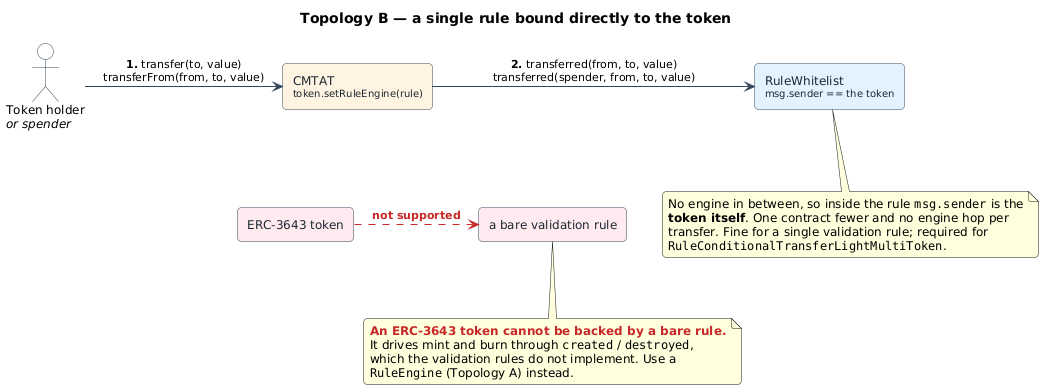

The diagram above was rendered by PlantUML. Its source (embedded in the PNG):
@startuml
' Source for doc/schema/rule-direct.png, embedded in doc/README.md.
' Render with:  plantuml -tpng doc/schema/rule-direct.puml
title Topology B — a single rule bound directly to the token

skinparam backgroundColor transparent
skinparam shadowing false
skinparam defaultFontName Helvetica
skinparam defaultFontSize 12
skinparam roundCorner 8
skinparam ArrowColor #33475B
skinparam ArrowFontSize 11
skinparam rectangle {
  BorderColor #33475B
  BackgroundColor #FFFFFF
  FontColor #1B2733
}
skinparam actor {
  BorderColor #33475B
  BackgroundColor #FFFFFF
}

actor "Token holder\n//or spender//" as holder

rectangle "CMTAT\n<size:10>token.setRuleEngine(rule)</size>" as cmtat #FFF3E0
rectangle "RuleWhitelist\n<size:10>msg.sender == the token</size>" as rule #E3F2FD

rectangle "ERC-3643 token" as erc #FFEBEE
rectangle "a bare validation rule" as bad #FFEBEE

holder -right-> cmtat : **1.** transfer(to, value)\ntransferFrom(from, to, value)
cmtat -right-> rule : **2.** transferred(from, to, value)\ntransferred(spender, from, to, value)

erc -right[#C62828,dashed]-> bad : <color:#C62828>**not supported**</color>

note bottom of rule
  No engine in between, so inside the rule ""msg.sender"" is the
  **token itself**. One contract fewer and no engine hop per
  transfer. Fine for a single validation rule; required for
  ""RuleConditionalTransferLightMultiToken"".
end note

note bottom of bad
  <color:#C62828>**An ERC-3643 token cannot be backed by a bare rule.**</color>
  It drives mint and burn through ""created"" / ""destroyed"",
  which the validation rules do not implement. Use a
  ""RuleEngine"" (Topology A) instead.
end note

cmtat -[hidden]down- erc

@enduml